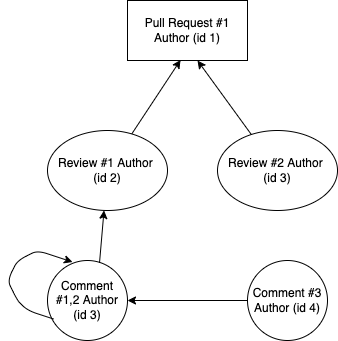

The diagram above was exported from draw.io. Its source (the exported page's mxGraphModel, read from the mxfile embedded in the PNG):
<mxGraphModel dx="1221" dy="864" grid="1" gridSize="10" guides="1" tooltips="1" connect="1" arrows="1" fold="1" page="1" pageScale="1" pageWidth="827" pageHeight="1169" math="0" shadow="0">
  <root>
    <mxCell id="0" />
    <mxCell id="1" parent="0" />
    <mxCell id="cAalKJEtG8RytTnpRoOO-1" value="Comment #3 Author (id 4)" style="ellipse;whiteSpace=wrap;html=1;aspect=fixed;" parent="1" vertex="1">
      <mxGeometry x="480" y="320" width="80" height="80" as="geometry" />
    </mxCell>
    <mxCell id="cAalKJEtG8RytTnpRoOO-2" value="Comment #1,2 Author (id 3)" style="ellipse;whiteSpace=wrap;html=1;aspect=fixed;" parent="1" vertex="1">
      <mxGeometry x="280" y="320" width="80" height="80" as="geometry" />
    </mxCell>
    <mxCell id="cAalKJEtG8RytTnpRoOO-3" value="Pull Request #1 Author (id 1)" style="rounded=0;whiteSpace=wrap;html=1;" parent="1" vertex="1">
      <mxGeometry x="360" y="60" width="120" height="60" as="geometry" />
    </mxCell>
    <mxCell id="cAalKJEtG8RytTnpRoOO-4" value="Review #1 Author &lt;br&gt;(id 2)" style="ellipse;whiteSpace=wrap;html=1;" parent="1" vertex="1">
      <mxGeometry x="280" y="190" width="120" height="80" as="geometry" />
    </mxCell>
    <mxCell id="cAalKJEtG8RytTnpRoOO-5" value="Review #2 Author &lt;br&gt;(id 3)" style="ellipse;whiteSpace=wrap;html=1;" parent="1" vertex="1">
      <mxGeometry x="450" y="190" width="120" height="80" as="geometry" />
    </mxCell>
    <mxCell id="cAalKJEtG8RytTnpRoOO-7" value="" style="endArrow=classic;html=1;rounded=0;entryX=0.442;entryY=0.992;entryDx=0;entryDy=0;entryPerimeter=0;" parent="1" source="cAalKJEtG8RytTnpRoOO-4" target="cAalKJEtG8RytTnpRoOO-3" edge="1">
      <mxGeometry width="50" height="50" relative="1" as="geometry">
        <mxPoint x="340" y="200" as="sourcePoint" />
        <mxPoint x="390" y="150" as="targetPoint" />
      </mxGeometry>
    </mxCell>
    <mxCell id="cAalKJEtG8RytTnpRoOO-8" value="" style="endArrow=classic;html=1;rounded=0;exitX=0.65;exitY=0.031;exitDx=0;exitDy=0;exitPerimeter=0;" parent="1" source="cAalKJEtG8RytTnpRoOO-2" target="cAalKJEtG8RytTnpRoOO-4" edge="1">
      <mxGeometry width="50" height="50" relative="1" as="geometry">
        <mxPoint x="390" y="470" as="sourcePoint" />
        <mxPoint x="440" y="420" as="targetPoint" />
      </mxGeometry>
    </mxCell>
    <mxCell id="cAalKJEtG8RytTnpRoOO-9" value="" style="endArrow=classic;html=1;rounded=0;exitX=0;exitY=0.5;exitDx=0;exitDy=0;entryX=1;entryY=0.5;entryDx=0;entryDy=0;" parent="1" source="cAalKJEtG8RytTnpRoOO-1" target="cAalKJEtG8RytTnpRoOO-2" edge="1">
      <mxGeometry width="50" height="50" relative="1" as="geometry">
        <mxPoint x="390" y="470" as="sourcePoint" />
        <mxPoint x="330" y="420" as="targetPoint" />
      </mxGeometry>
    </mxCell>
    <mxCell id="cAalKJEtG8RytTnpRoOO-10" value="" style="endArrow=classic;html=1;rounded=0;" parent="1" source="cAalKJEtG8RytTnpRoOO-5" edge="1">
      <mxGeometry width="50" height="50" relative="1" as="geometry">
        <mxPoint x="390" y="470" as="sourcePoint" />
        <mxPoint x="430" y="120" as="targetPoint" />
      </mxGeometry>
    </mxCell>
    <mxCell id="cAalKJEtG8RytTnpRoOO-12" value="" style="endArrow=classic;html=1;rounded=1;exitX=0.075;exitY=0.731;exitDx=0;exitDy=0;exitPerimeter=0;entryX=0.313;entryY=0.019;entryDx=0;entryDy=0;entryPerimeter=0;" parent="1" source="cAalKJEtG8RytTnpRoOO-2" target="cAalKJEtG8RytTnpRoOO-2" edge="1">
      <mxGeometry width="50" height="50" relative="1" as="geometry">
        <mxPoint x="280" y="380" as="sourcePoint" />
        <mxPoint x="300" y="320" as="targetPoint" />
        <Array as="points">
          <mxPoint x="260" y="370" />
          <mxPoint x="250" y="360" />
          <mxPoint x="240" y="340" />
          <mxPoint x="250" y="320" />
          <mxPoint x="270" y="310" />
        </Array>
      </mxGeometry>
    </mxCell>
  </root>
</mxGraphModel>